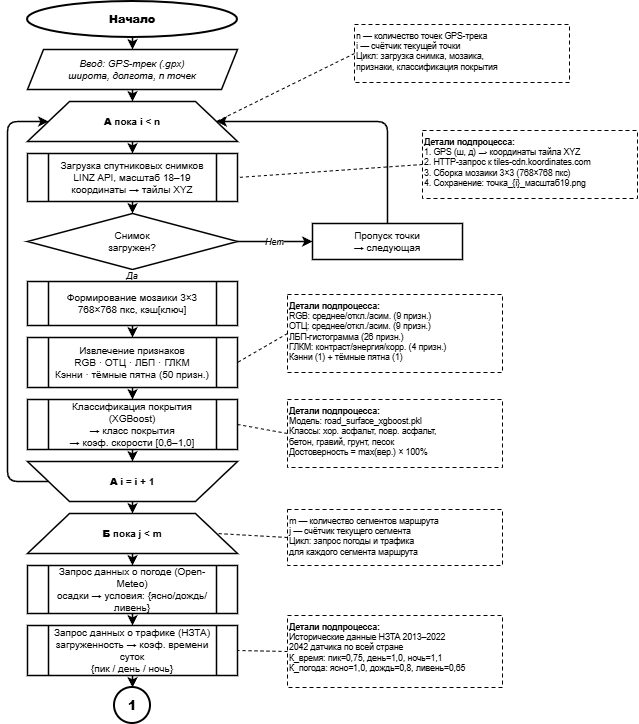

The diagram above was exported from draw.io. Its source (the exported page's mxGraphModel, read from the mxfile embedded in the PNG):
<mxGraphModel dx="2235" dy="821" grid="1" gridSize="10" guides="1" tooltips="1" connect="1" arrows="1" fold="1" page="1" pageScale="1" pageWidth="850" pageHeight="1100" math="0" shadow="0">
  <root>
    <mxCell id="0" />
    <mxCell id="1" parent="0" />
    <mxCell id="2" parent="1" style="ellipse;whiteSpace=wrap;html=1;fillColor=#FFFFFF;strokeColor=#000000;strokeWidth=2;fontColor=#000000;fontSize=11;fontStyle=1;" value="&lt;b&gt;Начало&lt;/b&gt;" vertex="1">
      <mxGeometry height="36" width="210" x="400" y="5497" as="geometry" />
    </mxCell>
    <mxCell id="3" edge="1" parent="1" source="2" style="edgeStyle=orthogonalEdgeStyle;strokeColor=#000000;strokeWidth=1.5;exitX=0.5;exitY=1;entryX=0.5;entryY=0;" target="4">
      <mxGeometry relative="1" as="geometry" />
    </mxCell>
    <mxCell id="4" parent="1" style="shape=parallelogram;perimeter=parallelogramPerimeter;whiteSpace=wrap;html=1;fixedSize=1;size=16;fillColor=#FFFFFF;strokeColor=#000000;strokeWidth=1.5;fontSize=10;" value="&lt;i&gt;Ввод: GPS-трек (.gpx)&lt;br&gt;широта, долгота, n точек&lt;/i&gt;" vertex="1">
      <mxGeometry height="40" width="210" x="400" y="5545" as="geometry" />
    </mxCell>
    <mxCell id="5" edge="1" parent="1" source="4" style="edgeStyle=orthogonalEdgeStyle;strokeColor=#000000;strokeWidth=1.5;exitX=0.5;exitY=1;entryX=0.5;entryY=0;" target="6">
      <mxGeometry relative="1" as="geometry" />
    </mxCell>
    <mxCell id="6" parent="1" style="shape=trapezoid;perimeter=trapezoidPerimeter;whiteSpace=wrap;html=1;fillColor=#FFFFFF;strokeColor=#000000;strokeWidth=1.5;fontSize=10;fontStyle=1;flipV=0;" value="&lt;b&gt;А&lt;/b&gt;   пока i &lt; n" vertex="1">
      <mxGeometry height="40" width="210" x="400" y="5597" as="geometry" />
    </mxCell>
    <mxCell id="7" parent="1" style="text;html=1;fontSize=8.5;fontColor=#000000;align=left;strokeColor=#000000;strokeWidth=1;fillColor=#FFFFFF;dashed=1;dashPattern=4 3;" value="n — количество точек GPS-трека&lt;br&gt;i — счётчик текущей точки&lt;br&gt;Цикл: загрузка снимка, мозаика,&lt;br&gt;признаки, классификация покрытия" vertex="1">
      <mxGeometry height="58" width="215" x="727" y="5520" as="geometry" />
    </mxCell>
    <mxCell id="8" edge="1" parent="1" source="7" style="edgeStyle=none;dashed=1;strokeColor=#000000;strokeWidth=1;exitX=0;exitY=0.5;entryX=1;entryY=0.5;endArrow=none;" target="6">
      <mxGeometry relative="1" as="geometry" />
    </mxCell>
    <mxCell id="9" edge="1" parent="1" source="6" style="edgeStyle=orthogonalEdgeStyle;strokeColor=#000000;strokeWidth=1.5;exitX=0.5;exitY=1;entryX=0.5;entryY=0;" target="10">
      <mxGeometry relative="1" as="geometry" />
    </mxCell>
    <mxCell id="10" parent="1" style="shape=process;whiteSpace=wrap;html=1;fillColor=#FFFFFF;strokeColor=#000000;strokeWidth=1.5;fontSize=10;backgroundOutline=1;" value="Загрузка спутниковых снимков&lt;br&gt;LINZ API, масштаб 18–19&lt;br&gt;координаты → тайлы XYZ" vertex="1">
      <mxGeometry height="48" width="210" x="400" y="5649" as="geometry" />
    </mxCell>
    <mxCell id="11" parent="1" style="text;html=1;fontSize=8.5;fontColor=#000000;align=left;strokeColor=#000000;strokeWidth=1;fillColor=#FFFFFF;dashed=1;dashPattern=4 3;" value="&lt;b&gt;Детали подпроцесса:&lt;/b&gt;&lt;br&gt;1. GPS (ш, д) → координаты тайла XYZ&lt;br&gt;2. HTTP-запрос к tiles-cdn.koordinates.com&lt;br&gt;3. Сборка мозаики 3×3 (768×768 пкс)&lt;br&gt;4. Сохранение: точка_{i}_масштаб19.png" vertex="1">
      <mxGeometry height="68" width="215" x="795" y="5626" as="geometry" />
    </mxCell>
    <mxCell id="12" edge="1" parent="1" source="11" style="edgeStyle=none;dashed=1;strokeColor=#000000;strokeWidth=1;exitX=0;exitY=0.5;entryX=1;entryY=0.5;endArrow=none;" target="10">
      <mxGeometry relative="1" as="geometry" />
    </mxCell>
    <mxCell id="13" edge="1" parent="1" source="10" style="edgeStyle=orthogonalEdgeStyle;strokeColor=#000000;strokeWidth=1.5;exitX=0.5;exitY=1;entryX=0.5;entryY=0;" target="14">
      <mxGeometry relative="1" as="geometry" />
    </mxCell>
    <mxCell id="14" parent="1" style="rhombus;whiteSpace=wrap;html=1;fillColor=#FFFFFF;strokeColor=#000000;strokeWidth=1.5;fontSize=10;" value="Снимок&lt;br&gt;загружен?" vertex="1">
      <mxGeometry height="56" width="210" x="400" y="5709" as="geometry" />
    </mxCell>
    <mxCell id="15" parent="1" style="rounded=0;whiteSpace=wrap;html=1;fillColor=#FFFFFF;strokeColor=#000000;strokeWidth=1.5;fontSize=10;" value="Пропуск точки&lt;br&gt;→ следующая" vertex="1">
      <mxGeometry height="36" width="150" x="685" y="5719" as="geometry" />
    </mxCell>
    <mxCell id="16" edge="1" parent="1" source="14" style="edgeStyle=orthogonalEdgeStyle;strokeColor=#000000;strokeWidth=1.5;fontSize=9;fontStyle=2;exitX=1;exitY=0.5;entryX=0;entryY=0.5;" target="15" value="Нет">
      <mxGeometry relative="1" as="geometry" />
    </mxCell>
    <mxCell id="17" edge="1" parent="1" source="15" style="edgeStyle=orthogonalEdgeStyle;strokeColor=#000000;strokeWidth=1.5;exitX=0.5;exitY=0;entryX=1;entryY=0.5;" target="6">
      <mxGeometry relative="1" as="geometry">
        <Array as="points">
          <mxPoint x="760" y="5719" />
          <mxPoint x="760" y="5617" />
        </Array>
      </mxGeometry>
    </mxCell>
    <mxCell id="18" edge="1" parent="1" source="14" style="edgeStyle=orthogonalEdgeStyle;strokeColor=#000000;strokeWidth=1.5;fontSize=9;fontStyle=2;exitX=0.5;exitY=1;entryX=0.5;entryY=0;" target="19" value="Да">
      <mxGeometry relative="1" as="geometry" />
    </mxCell>
    <mxCell id="19" parent="1" style="shape=process;whiteSpace=wrap;html=1;fillColor=#FFFFFF;strokeColor=#000000;strokeWidth=1.5;fontSize=10;backgroundOutline=1;" value="Формирование мозаики 3×3&lt;br&gt;768×768 пкс, кэш[ключ]" vertex="1">
      <mxGeometry height="44" width="210" x="400" y="5777" as="geometry" />
    </mxCell>
    <mxCell id="20" edge="1" parent="1" source="19" style="edgeStyle=orthogonalEdgeStyle;strokeColor=#000000;strokeWidth=1.5;exitX=0.5;exitY=1;entryX=0.5;entryY=0;" target="21">
      <mxGeometry relative="1" as="geometry" />
    </mxCell>
    <mxCell id="21" parent="1" style="shape=process;whiteSpace=wrap;html=1;fillColor=#FFFFFF;strokeColor=#000000;strokeWidth=1.5;fontSize=10;backgroundOutline=1;" value="Извлечение признаков&lt;br&gt;RGB · ОТЦ · ЛБП · ГЛКМ&lt;br&gt;Кэнни · тёмные пятна (50 призн.)" vertex="1">
      <mxGeometry height="50" width="210" x="400" y="5833" as="geometry" />
    </mxCell>
    <mxCell id="22" parent="1" style="text;html=1;fontSize=8.5;fontColor=#000000;align=left;strokeColor=#000000;strokeWidth=1;fillColor=#FFFFFF;dashed=1;dashPattern=4 3;" value="&lt;b&gt;Детали подпроцесса:&lt;/b&gt;&lt;br&gt;RGB: среднее/откл./асим. (9 призн.)&lt;br&gt;ОТЦ: среднее/откл./асим. (9 призн.)&lt;br&gt;ЛБП-гистограмма (26 призн.)&lt;br&gt;ГЛКМ: контраст/энергия/корр. (4 призн.)&lt;br&gt;Кэнни (1) + тёмные пятна (1)" vertex="1">
      <mxGeometry height="78" width="215" x="660" y="5790" as="geometry" />
    </mxCell>
    <mxCell id="23" edge="1" parent="1" source="22" style="edgeStyle=none;dashed=1;strokeColor=#000000;strokeWidth=1;exitX=0;exitY=0.5;entryX=1;entryY=0.5;endArrow=none;" target="21">
      <mxGeometry relative="1" as="geometry" />
    </mxCell>
    <mxCell id="24" edge="1" parent="1" source="21" style="edgeStyle=orthogonalEdgeStyle;strokeColor=#000000;strokeWidth=1.5;exitX=0.5;exitY=1;entryX=0.5;entryY=0;" target="25">
      <mxGeometry relative="1" as="geometry" />
    </mxCell>
    <mxCell id="25" parent="1" style="shape=process;whiteSpace=wrap;html=1;fillColor=#FFFFFF;strokeColor=#000000;strokeWidth=1.5;fontSize=10;backgroundOutline=1;" value="Классификация покрытия (XGBoost)&lt;br&gt;→ класс покрытия&lt;br&gt;→ коэф. скорости [0,6–1,0]" vertex="1">
      <mxGeometry height="50" width="210" x="400" y="5895" as="geometry" />
    </mxCell>
    <mxCell id="26" parent="1" style="text;html=1;fontSize=8.5;fontColor=#000000;align=left;strokeColor=#000000;strokeWidth=1;fillColor=#FFFFFF;dashed=1;dashPattern=4 3;" value="&lt;b&gt;Детали подпроцесса:&lt;/b&gt;&lt;br&gt;Модель: road_surface_xgboost.pkl&lt;br&gt;Классы: хор. асфальт, повр. асфальт,&lt;br&gt;бетон, гравий, грунт, песок&lt;br&gt;Достоверность = max(вер.) × 100%" vertex="1">
      <mxGeometry height="68" width="215" x="660" y="5895" as="geometry" />
    </mxCell>
    <mxCell id="27" edge="1" parent="1" source="26" style="edgeStyle=none;dashed=1;strokeColor=#000000;strokeWidth=1;exitX=0;exitY=0.5;entryX=1;entryY=0.5;endArrow=none;" target="25">
      <mxGeometry relative="1" as="geometry" />
    </mxCell>
    <mxCell id="28" edge="1" parent="1" source="25" style="edgeStyle=orthogonalEdgeStyle;strokeColor=#000000;strokeWidth=1.5;exitX=0.5;exitY=1;entryX=0.5;entryY=0;" target="29">
      <mxGeometry relative="1" as="geometry" />
    </mxCell>
    <mxCell id="29" parent="1" style="shape=trapezoid;perimeter=trapezoidPerimeter;whiteSpace=wrap;html=1;fillColor=#FFFFFF;strokeColor=#000000;strokeWidth=1.5;fontSize=10;fontStyle=1;flipV=1;" value="&lt;b&gt;А&lt;/b&gt;   i = i + 1" vertex="1">
      <mxGeometry height="40" width="210" x="400" y="5957" as="geometry" />
    </mxCell>
    <mxCell id="30" edge="1" parent="1" source="29" style="edgeStyle=orthogonalEdgeStyle;strokeColor=#000000;strokeWidth=1.5;exitX=0;exitY=0.5;entryX=0;entryY=0.5;" target="6">
      <mxGeometry relative="1" as="geometry">
        <Array as="points">
          <mxPoint x="380" y="5977" />
          <mxPoint x="380" y="5617" />
        </Array>
      </mxGeometry>
    </mxCell>
    <mxCell id="31" edge="1" parent="1" source="29" style="edgeStyle=orthogonalEdgeStyle;strokeColor=#000000;strokeWidth=1.5;exitX=0.5;exitY=1;entryX=0.5;entryY=0;" target="32">
      <mxGeometry relative="1" as="geometry" />
    </mxCell>
    <mxCell id="32" parent="1" style="shape=trapezoid;perimeter=trapezoidPerimeter;whiteSpace=wrap;html=1;fillColor=#FFFFFF;strokeColor=#000000;strokeWidth=1.5;fontSize=10;fontStyle=1;flipV=0;" value="&lt;b&gt;Б&lt;/b&gt;   пока j &lt; m" vertex="1">
      <mxGeometry height="40" width="210" x="400" y="6009" as="geometry" />
    </mxCell>
    <mxCell id="33" parent="1" style="text;html=1;fontSize=8.5;fontColor=#000000;align=left;strokeColor=#000000;strokeWidth=1;fillColor=#FFFFFF;dashed=1;dashPattern=4 3;" value="m — количество сегментов маршрута&lt;br&gt;j — счётчик текущего сегмента&lt;br&gt;Цикл: запрос погоды и трафика&lt;br&gt;для каждого сегмента маршрута" vertex="1">
      <mxGeometry height="56" width="215" x="660" y="6005" as="geometry" />
    </mxCell>
    <mxCell id="34" edge="1" parent="1" source="33" style="edgeStyle=none;dashed=1;strokeColor=#000000;strokeWidth=1;exitX=0;exitY=0.5;entryX=1;entryY=0.5;endArrow=none;" target="32">
      <mxGeometry relative="1" as="geometry" />
    </mxCell>
    <mxCell id="35" edge="1" parent="1" source="32" style="edgeStyle=orthogonalEdgeStyle;strokeColor=#000000;strokeWidth=1.5;exitX=0.5;exitY=1;entryX=0.5;entryY=0;" target="36">
      <mxGeometry relative="1" as="geometry" />
    </mxCell>
    <mxCell id="36" parent="1" style="shape=process;whiteSpace=wrap;html=1;fillColor=#FFFFFF;strokeColor=#000000;strokeWidth=1.5;fontSize=10;backgroundOutline=1;" value="Запрос данных о погоде (Open-Meteo)&lt;br&gt;осадки → условия: {ясно/дождь/ливень}" vertex="1">
      <mxGeometry height="48" width="210" x="400" y="6061" as="geometry" />
    </mxCell>
    <mxCell id="37" edge="1" parent="1" source="36" style="edgeStyle=orthogonalEdgeStyle;strokeColor=#000000;strokeWidth=1.5;exitX=0.5;exitY=1;entryX=0.5;entryY=0;" target="38">
      <mxGeometry relative="1" as="geometry" />
    </mxCell>
    <mxCell id="38" parent="1" style="shape=process;whiteSpace=wrap;html=1;fillColor=#FFFFFF;strokeColor=#000000;strokeWidth=1.5;fontSize=10;backgroundOutline=1;" value="Запрос данных о трафике (НЗТА)&lt;br&gt;загруженность → коэф. времени суток&lt;br&gt;{пик / день / ночь}" vertex="1">
      <mxGeometry height="50" width="210" x="400" y="6121" as="geometry" />
    </mxCell>
    <mxCell id="39" parent="1" style="text;html=1;fontSize=8.5;fontColor=#000000;align=left;strokeColor=#000000;strokeWidth=1;fillColor=#FFFFFF;dashed=1;dashPattern=4 3;" value="&lt;b&gt;Детали подпроцесса:&lt;/b&gt;&lt;br&gt;Исторические данные НЗТА 2013–2022&lt;br&gt;2042 датчика по всей стране&lt;br&gt;К_время: пик=0,75, день=1,0, ночь=1,1&lt;br&gt;К_погода: ясно=1,0, дождь=0,8, ливень=0,65" vertex="1">
      <mxGeometry height="72" width="215" x="660" y="6111" as="geometry" />
    </mxCell>
    <mxCell id="40" edge="1" parent="1" source="39" style="edgeStyle=none;dashed=1;strokeColor=#000000;strokeWidth=1;exitX=0;exitY=0.5;entryX=1;entryY=0.5;endArrow=none;" target="38">
      <mxGeometry relative="1" as="geometry" />
    </mxCell>
    <mxCell id="41" edge="1" parent="1" source="38" style="edgeStyle=orthogonalEdgeStyle;strokeColor=#000000;strokeWidth=1.5;exitX=0.5;exitY=1;entryX=0.5;entryY=0;" target="42">
      <mxGeometry relative="1" as="geometry" />
    </mxCell>
    <mxCell id="42" parent="1" style="ellipse;whiteSpace=wrap;html=1;fillColor=#FFFFFF;strokeColor=#000000;strokeWidth=2;fontSize=13;fontStyle=1;" value="&lt;b&gt;1&lt;/b&gt;" vertex="1">
      <mxGeometry height="36" width="36" x="487" y="6183" as="geometry" />
    </mxCell>
  </root>
</mxGraphModel>